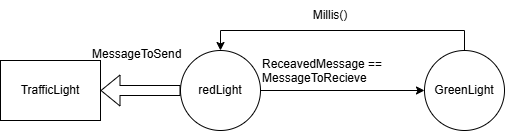

The diagram above was exported from draw.io. Its source (the exported page's mxGraphModel, read from the mxfile embedded in the PNG):
<mxGraphModel dx="2261" dy="746" grid="1" gridSize="10" guides="1" tooltips="1" connect="1" arrows="1" fold="1" page="1" pageScale="1" pageWidth="827" pageHeight="1169" math="0" shadow="0">
  <root>
    <mxCell id="0" />
    <mxCell id="1" parent="0" />
    <mxCell id="UY0ppFoaXl3v4kaH0Cz1-3" style="edgeStyle=orthogonalEdgeStyle;rounded=0;orthogonalLoop=1;jettySize=auto;html=1;" edge="1" parent="1" source="UY0ppFoaXl3v4kaH0Cz1-1" target="UY0ppFoaXl3v4kaH0Cz1-2">
      <mxGeometry relative="1" as="geometry" />
    </mxCell>
    <mxCell id="UY0ppFoaXl3v4kaH0Cz1-1" value="redLight" style="ellipse;whiteSpace=wrap;html=1;aspect=fixed;" vertex="1" parent="1">
      <mxGeometry x="170" y="270" width="80" height="80" as="geometry" />
    </mxCell>
    <mxCell id="UY0ppFoaXl3v4kaH0Cz1-4" style="edgeStyle=orthogonalEdgeStyle;rounded=0;orthogonalLoop=1;jettySize=auto;html=1;entryX=0.5;entryY=0;entryDx=0;entryDy=0;" edge="1" parent="1" source="UY0ppFoaXl3v4kaH0Cz1-2" target="UY0ppFoaXl3v4kaH0Cz1-1">
      <mxGeometry relative="1" as="geometry">
        <Array as="points">
          <mxPoint x="454" y="250" />
          <mxPoint x="210" y="250" />
        </Array>
      </mxGeometry>
    </mxCell>
    <mxCell id="UY0ppFoaXl3v4kaH0Cz1-2" value="GreenLight" style="ellipse;whiteSpace=wrap;html=1;aspect=fixed;" vertex="1" parent="1">
      <mxGeometry x="414" y="270" width="80" height="80" as="geometry" />
    </mxCell>
    <mxCell id="UY0ppFoaXl3v4kaH0Cz1-5" value="ReceavedMessage == MessageToRecieve" style="text;whiteSpace=wrap;" vertex="1" parent="1">
      <mxGeometry x="250" y="270" width="140" height="40" as="geometry" />
    </mxCell>
    <mxCell id="UY0ppFoaXl3v4kaH0Cz1-6" value="Millis()" style="text;html=1;align=center;verticalAlign=middle;whiteSpace=wrap;rounded=0;" vertex="1" parent="1">
      <mxGeometry x="290" y="220" width="60" height="30" as="geometry" />
    </mxCell>
    <mxCell id="UY0ppFoaXl3v4kaH0Cz1-7" value="" style="shape=flexArrow;endArrow=classic;html=1;rounded=0;exitX=0;exitY=0.5;exitDx=0;exitDy=0;entryX=1;entryY=0.5;entryDx=0;entryDy=0;" edge="1" parent="1" source="UY0ppFoaXl3v4kaH0Cz1-1" target="UY0ppFoaXl3v4kaH0Cz1-8">
      <mxGeometry width="50" height="50" relative="1" as="geometry">
        <mxPoint x="120" y="320" as="sourcePoint" />
        <mxPoint x="110" y="310" as="targetPoint" />
      </mxGeometry>
    </mxCell>
    <mxCell id="UY0ppFoaXl3v4kaH0Cz1-8" value="TrafficLight" style="rounded=0;whiteSpace=wrap;html=1;" vertex="1" parent="1">
      <mxGeometry x="-10" y="280" width="100" height="60" as="geometry" />
    </mxCell>
    <mxCell id="UY0ppFoaXl3v4kaH0Cz1-9" value="MessageToSend" style="text;whiteSpace=wrap;" vertex="1" parent="1">
      <mxGeometry x="80" y="260" width="120" height="40" as="geometry" />
    </mxCell>
  </root>
</mxGraphModel>